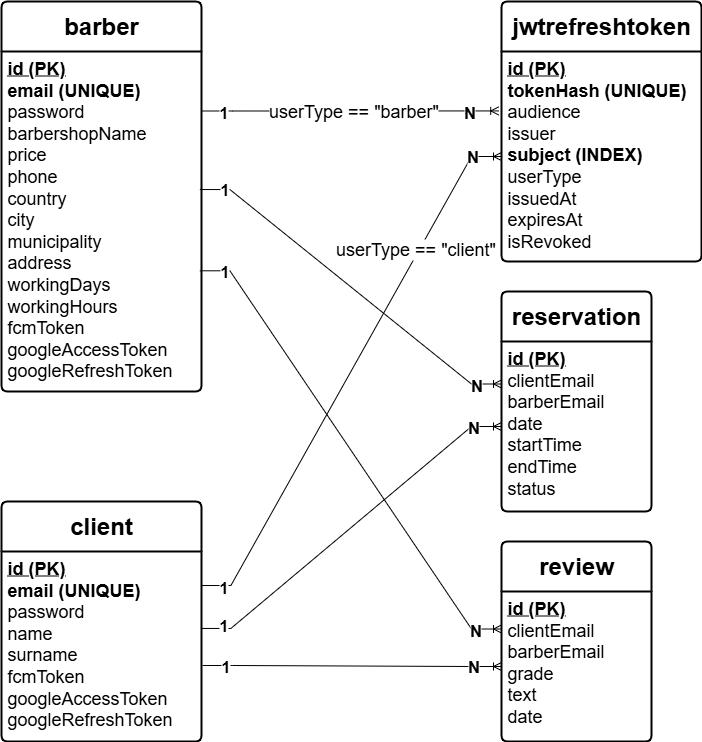

The diagram above was exported from draw.io. Its source (the exported page's mxGraphModel, read from the mxfile embedded in the PNG):
<mxGraphModel dx="1042" dy="626" grid="1" gridSize="10" guides="1" tooltips="1" connect="1" arrows="1" fold="1" page="1" pageScale="1" pageWidth="1100" pageHeight="850" math="0" shadow="0">
  <root>
    <mxCell id="0" />
    <mxCell id="1" parent="0" />
    <mxCell id="C9VTEmcrlEpHp83RRkDN-33" value="&lt;font style=&quot;font-size: 24px;&quot;&gt;&lt;b&gt;client&lt;/b&gt;&lt;/font&gt;" style="swimlane;childLayout=stackLayout;horizontal=1;startSize=50;horizontalStack=0;rounded=1;fontSize=14;fontStyle=0;strokeWidth=2;resizeParent=0;resizeLast=1;shadow=0;dashed=0;align=center;arcSize=4;whiteSpace=wrap;html=1;" parent="1" vertex="1">
      <mxGeometry x="120" y="550" width="200" height="240" as="geometry" />
    </mxCell>
    <mxCell id="C9VTEmcrlEpHp83RRkDN-34" value="&lt;font style=&quot;font-size: 18px;&quot;&gt;&lt;b&gt;&lt;u&gt;id (PK)&lt;/u&gt;&lt;/b&gt;&lt;br&gt;&lt;b&gt;email (UNIQUE)&lt;br&gt;&lt;/b&gt;password&lt;/font&gt;&lt;div&gt;&lt;font style=&quot;font-size: 18px;&quot;&gt;name&lt;/font&gt;&lt;/div&gt;&lt;div&gt;&lt;font style=&quot;font-size: 18px;&quot;&gt;surname&lt;br&gt;&lt;/font&gt;&lt;div&gt;&lt;font style=&quot;font-size: 18px;&quot;&gt;fcmToken&lt;/font&gt;&lt;/div&gt;&lt;div&gt;&lt;font style=&quot;font-size: 18px;&quot;&gt;googleAccessToken&lt;/font&gt;&lt;/div&gt;&lt;div&gt;&lt;font style=&quot;font-size: 18px;&quot;&gt;googleRefreshToken&lt;/font&gt;&lt;/div&gt;&lt;/div&gt;" style="align=left;strokeColor=none;fillColor=none;spacingLeft=4;spacingRight=4;fontSize=12;verticalAlign=top;resizable=0;rotatable=0;part=1;html=1;whiteSpace=wrap;" parent="C9VTEmcrlEpHp83RRkDN-33" vertex="1">
      <mxGeometry y="50" width="200" height="190" as="geometry" />
    </mxCell>
    <mxCell id="C9VTEmcrlEpHp83RRkDN-35" value="&lt;font style=&quot;font-size: 24px;&quot;&gt;&lt;b&gt;jwtrefreshtoken&lt;/b&gt;&lt;/font&gt;" style="swimlane;childLayout=stackLayout;horizontal=1;startSize=50;horizontalStack=0;rounded=1;fontSize=14;fontStyle=0;strokeWidth=2;resizeParent=0;resizeLast=1;shadow=0;dashed=0;align=center;arcSize=4;whiteSpace=wrap;html=1;" parent="1" vertex="1">
      <mxGeometry x="620" y="50" width="200" height="260" as="geometry" />
    </mxCell>
    <mxCell id="C9VTEmcrlEpHp83RRkDN-36" value="&lt;font style=&quot;font-size: 18px;&quot;&gt;&lt;b&gt;&lt;u&gt;id (PK)&lt;/u&gt;&lt;/b&gt;&lt;br&gt;&lt;b&gt;tokenHash (UNIQUE)&lt;/b&gt;&lt;br&gt;&lt;/font&gt;&lt;div&gt;&lt;font style=&quot;font-size: 18px;&quot;&gt;audience&lt;/font&gt;&lt;/div&gt;&lt;div&gt;&lt;font style=&quot;font-size: 18px;&quot;&gt;issuer&lt;/font&gt;&lt;/div&gt;&lt;div&gt;&lt;font style=&quot;font-size: 18px;&quot;&gt;&lt;b&gt;subject (INDEX)&lt;/b&gt;&lt;/font&gt;&lt;/div&gt;&lt;div&gt;&lt;font style=&quot;font-size: 18px;&quot;&gt;userType&lt;/font&gt;&lt;/div&gt;&lt;div&gt;&lt;font style=&quot;font-size: 18px;&quot;&gt;issuedAt&lt;/font&gt;&lt;/div&gt;&lt;div&gt;&lt;font style=&quot;font-size: 18px;&quot;&gt;expiresAt&lt;/font&gt;&lt;/div&gt;&lt;div&gt;&lt;font style=&quot;font-size: 18px;&quot;&gt;isRevoked&lt;/font&gt;&lt;/div&gt;" style="align=left;strokeColor=none;fillColor=none;spacingLeft=4;spacingRight=4;fontSize=12;verticalAlign=top;resizable=0;rotatable=0;part=1;html=1;whiteSpace=wrap;" parent="C9VTEmcrlEpHp83RRkDN-35" vertex="1">
      <mxGeometry y="50" width="200" height="210" as="geometry" />
    </mxCell>
    <mxCell id="C9VTEmcrlEpHp83RRkDN-37" value="&lt;font style=&quot;font-size: 24px;&quot;&gt;&lt;b&gt;reservation&lt;/b&gt;&lt;/font&gt;" style="swimlane;childLayout=stackLayout;horizontal=1;startSize=50;horizontalStack=0;rounded=1;fontSize=14;fontStyle=0;strokeWidth=2;resizeParent=0;resizeLast=1;shadow=0;dashed=0;align=center;arcSize=4;whiteSpace=wrap;html=1;" parent="1" vertex="1">
      <mxGeometry x="620" y="340" width="150" height="220" as="geometry" />
    </mxCell>
    <mxCell id="C9VTEmcrlEpHp83RRkDN-38" value="&lt;font style=&quot;font-size: 18px;&quot;&gt;&lt;b&gt;&lt;u&gt;id (PK)&lt;/u&gt;&lt;/b&gt;&lt;br&gt;clientEmail&lt;/font&gt;&lt;div&gt;&lt;font style=&quot;font-size: 18px;&quot;&gt;barberEmail&lt;/font&gt;&lt;/div&gt;&lt;div&gt;&lt;font style=&quot;font-size: 18px;&quot;&gt;date&lt;/font&gt;&lt;/div&gt;&lt;div&gt;&lt;font style=&quot;font-size: 18px;&quot;&gt;startTime&lt;/font&gt;&lt;/div&gt;&lt;div&gt;&lt;font style=&quot;font-size: 18px;&quot;&gt;endTime&lt;/font&gt;&lt;/div&gt;&lt;div&gt;&lt;font style=&quot;font-size: 18px;&quot;&gt;status&lt;/font&gt;&lt;/div&gt;" style="align=left;strokeColor=none;fillColor=none;spacingLeft=4;spacingRight=4;fontSize=12;verticalAlign=top;resizable=0;rotatable=0;part=1;html=1;whiteSpace=wrap;" parent="C9VTEmcrlEpHp83RRkDN-37" vertex="1">
      <mxGeometry y="50" width="150" height="170" as="geometry" />
    </mxCell>
    <mxCell id="5Di6-5VFDs5w-9dV2QuV-3" value="&lt;span style=&quot;font-size: 24px;&quot;&gt;&lt;b&gt;barber&lt;/b&gt;&lt;/span&gt;" style="swimlane;childLayout=stackLayout;horizontal=1;startSize=50;horizontalStack=0;rounded=1;fontSize=14;fontStyle=0;strokeWidth=2;resizeParent=0;resizeLast=1;shadow=0;dashed=0;align=center;arcSize=4;whiteSpace=wrap;html=1;" parent="1" vertex="1">
      <mxGeometry x="120" y="50" width="200" height="390" as="geometry" />
    </mxCell>
    <mxCell id="5Di6-5VFDs5w-9dV2QuV-4" value="&lt;font style=&quot;font-size: 18px;&quot;&gt;&lt;font style=&quot;&quot;&gt;&lt;b&gt;&lt;u&gt;id (PK)&lt;/u&gt;&lt;/b&gt;&lt;br&gt;&lt;/font&gt;&lt;font style=&quot;&quot;&gt;&lt;b&gt;email (UNIQUE)&lt;/b&gt;&lt;br&gt;&lt;/font&gt;&lt;font style=&quot;&quot;&gt;password&lt;br&gt;&lt;/font&gt;&lt;font style=&quot;&quot;&gt;barbershopName&lt;br&gt;&lt;/font&gt;price&lt;br style=&quot;&quot;&gt;phone&lt;br style=&quot;&quot;&gt;country&lt;br style=&quot;&quot;&gt;city&lt;br style=&quot;&quot;&gt;municipality&lt;br style=&quot;&quot;&gt;address&lt;br style=&quot;&quot;&gt;workingDays&lt;br style=&quot;&quot;&gt;workingHours&lt;br style=&quot;&quot;&gt;fcmToken&lt;br style=&quot;&quot;&gt;googleAccessToken&lt;br style=&quot;&quot;&gt;googleRefreshToken&lt;/font&gt;" style="align=left;strokeColor=none;fillColor=none;spacingLeft=4;spacingRight=4;fontSize=12;verticalAlign=top;resizable=0;rotatable=0;part=1;html=1;whiteSpace=wrap;" parent="5Di6-5VFDs5w-9dV2QuV-3" vertex="1">
      <mxGeometry y="50" width="200" height="340" as="geometry" />
    </mxCell>
    <mxCell id="5Di6-5VFDs5w-9dV2QuV-5" value="&lt;font style=&quot;font-size: 24px;&quot;&gt;&lt;b&gt;review&lt;/b&gt;&lt;/font&gt;" style="swimlane;childLayout=stackLayout;horizontal=1;startSize=50;horizontalStack=0;rounded=1;fontSize=14;fontStyle=0;strokeWidth=2;resizeParent=0;resizeLast=1;shadow=0;dashed=0;align=center;arcSize=4;whiteSpace=wrap;html=1;" parent="1" vertex="1">
      <mxGeometry x="620" y="590" width="150" height="200" as="geometry" />
    </mxCell>
    <mxCell id="5Di6-5VFDs5w-9dV2QuV-6" value="&lt;font style=&quot;font-size: 18px;&quot;&gt;&lt;b&gt;&lt;u&gt;id (PK)&lt;/u&gt;&lt;/b&gt;&lt;br&gt;clientEmail&lt;/font&gt;&lt;div&gt;&lt;font style=&quot;font-size: 18px;&quot;&gt;barberEmail&lt;/font&gt;&lt;/div&gt;&lt;div&gt;&lt;font style=&quot;font-size: 18px;&quot;&gt;grade&lt;/font&gt;&lt;/div&gt;&lt;div&gt;&lt;font style=&quot;font-size: 18px;&quot;&gt;text&lt;/font&gt;&lt;/div&gt;&lt;div&gt;&lt;font style=&quot;font-size: 18px;&quot;&gt;date&lt;/font&gt;&lt;/div&gt;" style="align=left;strokeColor=none;fillColor=none;spacingLeft=4;spacingRight=4;fontSize=12;verticalAlign=top;resizable=0;rotatable=0;part=1;html=1;whiteSpace=wrap;" parent="5Di6-5VFDs5w-9dV2QuV-5" vertex="1">
      <mxGeometry y="50" width="150" height="150" as="geometry" />
    </mxCell>
    <mxCell id="5Di6-5VFDs5w-9dV2QuV-7" value="" style="edgeStyle=entityRelationEdgeStyle;fontSize=12;html=1;endArrow=ERoneToMany;rounded=0;exitX=1.004;exitY=0.175;exitDx=0;exitDy=0;exitPerimeter=0;entryX=-0.014;entryY=0.283;entryDx=0;entryDy=0;entryPerimeter=0;" parent="1" source="5Di6-5VFDs5w-9dV2QuV-4" target="C9VTEmcrlEpHp83RRkDN-36" edge="1">
      <mxGeometry width="100" height="100" relative="1" as="geometry">
        <mxPoint x="380" y="360" as="sourcePoint" />
        <mxPoint x="480" y="260" as="targetPoint" />
      </mxGeometry>
    </mxCell>
    <mxCell id="5Di6-5VFDs5w-9dV2QuV-13" value="&lt;font style=&quot;font-size: 16px;&quot;&gt;&lt;b style=&quot;&quot;&gt;1&lt;/b&gt;&lt;/font&gt;" style="edgeLabel;html=1;align=center;verticalAlign=middle;resizable=0;points=[];" parent="5Di6-5VFDs5w-9dV2QuV-7" vertex="1" connectable="0">
      <mxGeometry x="-0.8584" y="-1" relative="1" as="geometry">
        <mxPoint as="offset" />
      </mxGeometry>
    </mxCell>
    <mxCell id="5Di6-5VFDs5w-9dV2QuV-14" value="&lt;font style=&quot;font-size: 16px;&quot;&gt;&lt;b&gt;N&lt;/b&gt;&lt;/font&gt;" style="edgeLabel;html=1;align=center;verticalAlign=middle;resizable=0;points=[];" parent="5Di6-5VFDs5w-9dV2QuV-7" vertex="1" connectable="0">
      <mxGeometry x="0.7985" y="-1" relative="1" as="geometry">
        <mxPoint as="offset" />
      </mxGeometry>
    </mxCell>
    <mxCell id="5Di6-5VFDs5w-9dV2QuV-25" value="&lt;font style=&quot;font-size: 18px;&quot;&gt;userType == &quot;barber&quot;&lt;/font&gt;" style="edgeLabel;html=1;align=center;verticalAlign=middle;resizable=0;points=[];" parent="5Di6-5VFDs5w-9dV2QuV-7" vertex="1" connectable="0">
      <mxGeometry x="0.0164" relative="1" as="geometry">
        <mxPoint as="offset" />
      </mxGeometry>
    </mxCell>
    <mxCell id="5Di6-5VFDs5w-9dV2QuV-8" value="" style="edgeStyle=entityRelationEdgeStyle;fontSize=12;html=1;endArrow=ERoneToMany;rounded=0;exitX=0.992;exitY=0.406;exitDx=0;exitDy=0;exitPerimeter=0;entryX=0;entryY=0.25;entryDx=0;entryDy=0;" parent="1" source="5Di6-5VFDs5w-9dV2QuV-4" target="C9VTEmcrlEpHp83RRkDN-38" edge="1">
      <mxGeometry width="100" height="100" relative="1" as="geometry">
        <mxPoint x="380" y="480" as="sourcePoint" />
        <mxPoint x="480" y="380" as="targetPoint" />
      </mxGeometry>
    </mxCell>
    <mxCell id="5Di6-5VFDs5w-9dV2QuV-15" value="&lt;font style=&quot;font-size: 16px;&quot;&gt;&lt;b&gt;1&lt;/b&gt;&lt;/font&gt;" style="edgeLabel;html=1;align=center;verticalAlign=middle;resizable=0;points=[];" parent="5Di6-5VFDs5w-9dV2QuV-8" vertex="1" connectable="0">
      <mxGeometry x="-0.8682" y="1" relative="1" as="geometry">
        <mxPoint as="offset" />
      </mxGeometry>
    </mxCell>
    <mxCell id="5Di6-5VFDs5w-9dV2QuV-16" value="&lt;font style=&quot;font-size: 16px;&quot;&gt;&lt;b&gt;N&lt;/b&gt;&lt;/font&gt;" style="edgeLabel;html=1;align=center;verticalAlign=middle;resizable=0;points=[];" parent="5Di6-5VFDs5w-9dV2QuV-8" vertex="1" connectable="0">
      <mxGeometry x="0.8638" y="-1" relative="1" as="geometry">
        <mxPoint as="offset" />
      </mxGeometry>
    </mxCell>
    <mxCell id="5Di6-5VFDs5w-9dV2QuV-9" value="" style="edgeStyle=entityRelationEdgeStyle;fontSize=12;html=1;endArrow=ERoneToMany;rounded=0;exitX=0.992;exitY=0.645;exitDx=0;exitDy=0;exitPerimeter=0;entryX=0;entryY=0.25;entryDx=0;entryDy=0;" parent="1" source="5Di6-5VFDs5w-9dV2QuV-4" target="5Di6-5VFDs5w-9dV2QuV-6" edge="1">
      <mxGeometry width="100" height="100" relative="1" as="geometry">
        <mxPoint x="380" y="410" as="sourcePoint" />
        <mxPoint x="480" y="310" as="targetPoint" />
      </mxGeometry>
    </mxCell>
    <mxCell id="5Di6-5VFDs5w-9dV2QuV-17" value="&lt;font style=&quot;font-size: 16px;&quot;&gt;&lt;b&gt;1&lt;/b&gt;&lt;/font&gt;" style="edgeLabel;html=1;align=center;verticalAlign=middle;resizable=0;points=[];" parent="5Di6-5VFDs5w-9dV2QuV-9" vertex="1" connectable="0">
      <mxGeometry x="-0.9008" relative="1" as="geometry">
        <mxPoint as="offset" />
      </mxGeometry>
    </mxCell>
    <mxCell id="5Di6-5VFDs5w-9dV2QuV-22" value="&lt;font style=&quot;font-size: 16px;&quot;&gt;&lt;b&gt;N&lt;/b&gt;&lt;/font&gt;" style="edgeLabel;html=1;align=center;verticalAlign=middle;resizable=0;points=[];" parent="5Di6-5VFDs5w-9dV2QuV-9" vertex="1" connectable="0">
      <mxGeometry x="0.8943" y="-1" relative="1" as="geometry">
        <mxPoint as="offset" />
      </mxGeometry>
    </mxCell>
    <mxCell id="5Di6-5VFDs5w-9dV2QuV-10" value="" style="edgeStyle=entityRelationEdgeStyle;fontSize=12;html=1;endArrow=ERoneToMany;rounded=0;exitX=0.997;exitY=0.179;exitDx=0;exitDy=0;exitPerimeter=0;entryX=0;entryY=0.5;entryDx=0;entryDy=0;" parent="1" source="C9VTEmcrlEpHp83RRkDN-34" target="C9VTEmcrlEpHp83RRkDN-36" edge="1">
      <mxGeometry width="100" height="100" relative="1" as="geometry">
        <mxPoint x="390" y="600" as="sourcePoint" />
        <mxPoint x="490" y="500" as="targetPoint" />
      </mxGeometry>
    </mxCell>
    <mxCell id="5Di6-5VFDs5w-9dV2QuV-18" value="&lt;font style=&quot;font-size: 16px;&quot;&gt;&lt;b&gt;1&lt;/b&gt;&lt;/font&gt;" style="edgeLabel;html=1;align=center;verticalAlign=middle;resizable=0;points=[];" parent="5Di6-5VFDs5w-9dV2QuV-10" vertex="1" connectable="0">
      <mxGeometry x="-0.921" y="-1" relative="1" as="geometry">
        <mxPoint as="offset" />
      </mxGeometry>
    </mxCell>
    <mxCell id="5Di6-5VFDs5w-9dV2QuV-24" value="&lt;font style=&quot;font-size: 16px;&quot;&gt;&lt;b&gt;N&lt;/b&gt;&lt;/font&gt;" style="edgeLabel;html=1;align=center;verticalAlign=middle;resizable=0;points=[];" parent="5Di6-5VFDs5w-9dV2QuV-10" vertex="1" connectable="0">
      <mxGeometry x="0.893" y="1" relative="1" as="geometry">
        <mxPoint as="offset" />
      </mxGeometry>
    </mxCell>
    <mxCell id="5Di6-5VFDs5w-9dV2QuV-26" value="&lt;font style=&quot;font-size: 18px;&quot;&gt;userType == &quot;client&quot;&lt;/font&gt;" style="edgeLabel;html=1;align=center;verticalAlign=middle;resizable=0;points=[];" parent="5Di6-5VFDs5w-9dV2QuV-10" vertex="1" connectable="0">
      <mxGeometry x="0.5019" y="4" relative="1" as="geometry">
        <mxPoint as="offset" />
      </mxGeometry>
    </mxCell>
    <mxCell id="5Di6-5VFDs5w-9dV2QuV-11" value="" style="edgeStyle=entityRelationEdgeStyle;fontSize=12;html=1;endArrow=ERoneToMany;rounded=0;exitX=0.997;exitY=0.405;exitDx=0;exitDy=0;exitPerimeter=0;entryX=0;entryY=0.5;entryDx=0;entryDy=0;" parent="1" source="C9VTEmcrlEpHp83RRkDN-34" target="C9VTEmcrlEpHp83RRkDN-38" edge="1">
      <mxGeometry width="100" height="100" relative="1" as="geometry">
        <mxPoint x="390" y="590" as="sourcePoint" />
        <mxPoint x="490" y="490" as="targetPoint" />
      </mxGeometry>
    </mxCell>
    <mxCell id="5Di6-5VFDs5w-9dV2QuV-19" value="&lt;font style=&quot;font-size: 16px;&quot;&gt;&lt;b&gt;1&lt;/b&gt;&lt;/font&gt;" style="edgeLabel;html=1;align=center;verticalAlign=middle;resizable=0;points=[];" parent="5Di6-5VFDs5w-9dV2QuV-11" vertex="1" connectable="0">
      <mxGeometry x="-0.8835" y="3" relative="1" as="geometry">
        <mxPoint as="offset" />
      </mxGeometry>
    </mxCell>
    <mxCell id="5Di6-5VFDs5w-9dV2QuV-21" value="&lt;font style=&quot;font-size: 16px;&quot;&gt;&lt;b&gt;N&lt;/b&gt;&lt;/font&gt;" style="edgeLabel;html=1;align=center;verticalAlign=middle;resizable=0;points=[];" parent="5Di6-5VFDs5w-9dV2QuV-11" vertex="1" connectable="0">
      <mxGeometry x="0.8482" relative="1" as="geometry">
        <mxPoint as="offset" />
      </mxGeometry>
    </mxCell>
    <mxCell id="5Di6-5VFDs5w-9dV2QuV-12" value="" style="edgeStyle=entityRelationEdgeStyle;fontSize=12;html=1;endArrow=ERoneToMany;rounded=0;exitX=1.006;exitY=0.6;exitDx=0;exitDy=0;exitPerimeter=0;entryX=0;entryY=0.5;entryDx=0;entryDy=0;" parent="1" source="C9VTEmcrlEpHp83RRkDN-34" target="5Di6-5VFDs5w-9dV2QuV-6" edge="1">
      <mxGeometry width="100" height="100" relative="1" as="geometry">
        <mxPoint x="390" y="590" as="sourcePoint" />
        <mxPoint x="490" y="490" as="targetPoint" />
      </mxGeometry>
    </mxCell>
    <mxCell id="5Di6-5VFDs5w-9dV2QuV-20" value="&lt;font style=&quot;font-size: 16px;&quot;&gt;&lt;b&gt;1&lt;/b&gt;&lt;/font&gt;" style="edgeLabel;html=1;align=center;verticalAlign=middle;resizable=0;points=[];" parent="5Di6-5VFDs5w-9dV2QuV-12" vertex="1" connectable="0">
      <mxGeometry x="-0.8501" relative="1" as="geometry">
        <mxPoint as="offset" />
      </mxGeometry>
    </mxCell>
    <mxCell id="5Di6-5VFDs5w-9dV2QuV-23" value="&lt;font style=&quot;font-size: 16px;&quot;&gt;&lt;b&gt;N&lt;/b&gt;&lt;/font&gt;" style="edgeLabel;html=1;align=center;verticalAlign=middle;resizable=0;points=[];" parent="5Di6-5VFDs5w-9dV2QuV-12" vertex="1" connectable="0">
      <mxGeometry x="0.8099" y="1" relative="1" as="geometry">
        <mxPoint as="offset" />
      </mxGeometry>
    </mxCell>
  </root>
</mxGraphModel>